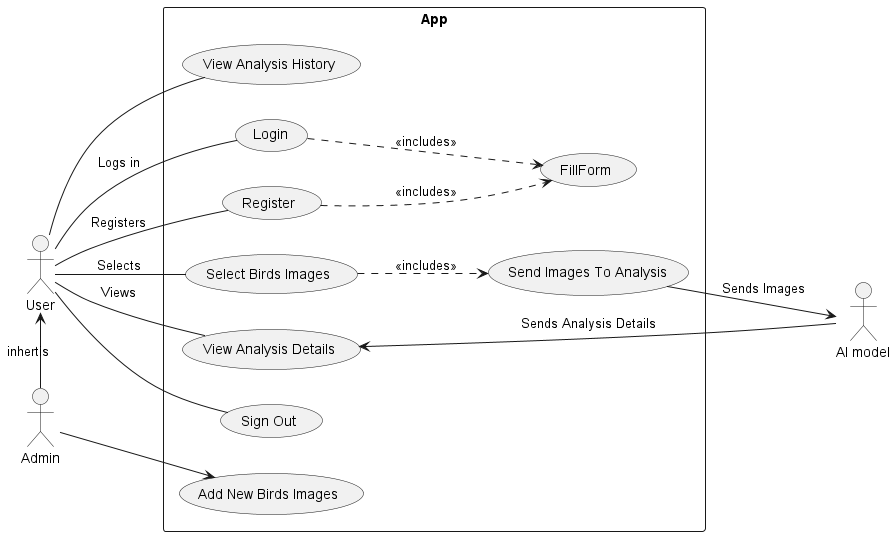

The diagram above was rendered by PlantUML. Its source (embedded in the PNG):
@startuml Use Case

left to right direction
actor User as U
actor "AI model" as AI
actor Admin as A


rectangle App {
    usecase (Send Images To Analysis) as ST
    usecase (FillForm) as FF
    usecase (Login) as L
    usecase (Register) as R
    usecase (Select Birds Images) as SBI
    usecase (Sign Out) as SO
    usecase (View Analysis Details) as VAD
    usecase (View Analysis History) as VAH
    usecase (Add New Birds Images) as ANBI


    U -- L : Logs in
    U -- R : Registers
    U -- SBI: Selects
    U -- SO
    U -- VAD: Views
    U -- VAH


    L ..> FF : <<includes>>
    R ..> FF : <<includes>>


    SBI ..> ST : <<includes>>



}

AI <-up- ST : Sends Images
AI -up-> VAD : Sends Analysis Details

'Admin inherits after user
A -left-> U : inhertis

A --> ANBI


@enduml